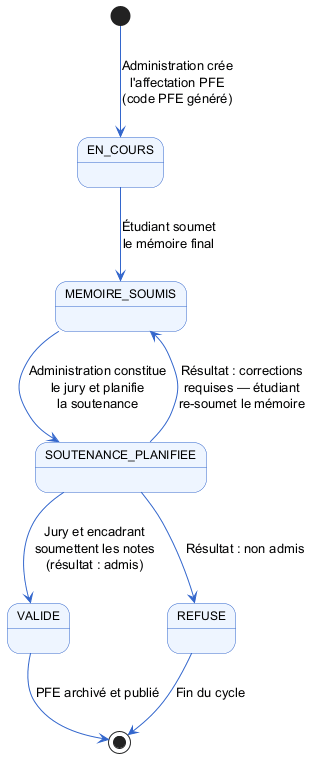

The diagram above was rendered by PlantUML. Its source (embedded in the PNG):
@startuml
skinparam state {
  BackgroundColor #EEF5FF
  BorderColor #3366CC
  ArrowColor #3366CC
  FontSize 12
}

[*] --> EN_COURS : Administration crée\nl'affectation PFE\n(code PFE généré)

EN_COURS --> MEMOIRE_SOUMIS : Étudiant soumet\nle mémoire final

MEMOIRE_SOUMIS --> SOUTENANCE_PLANIFIEE : Administration constitue\nle jury et planifie\nla soutenance

SOUTENANCE_PLANIFIEE --> VALIDE : Jury et encadrant\nsoumettent les notes\n(résultat : admis)

SOUTENANCE_PLANIFIEE --> REFUSE : Résultat : non admis

SOUTENANCE_PLANIFIEE --> MEMOIRE_SOUMIS : Résultat : corrections\nrequises — étudiant\nre-soumet le mémoire

VALIDE --> [*] : PFE archivé et publié
REFUSE --> [*] : Fin du cycle
@enduml